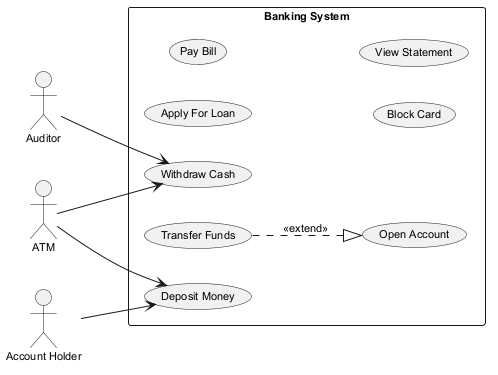

The diagram above was rendered by PlantUML. Its source (embedded in the PNG):
@startuml
skinparam backgroundColor #FFFFFF
skinparam classBackgroundColor #E8F4FA
skinparam classBorderColor #2C7DA0
skinparam defaultFontSize 11
left to right direction
actor "ATM" as ATM
actor "Account Holder" as AccountHolder
actor "Auditor" as Auditor
rectangle "Banking System" {
  usecase "Open Account" as UC_OpenAccount
  usecase "Withdraw Cash" as UC_WithdrawCash
  usecase "Apply For Loan" as UC_ApplyForLoan
  usecase "Transfer Funds" as UC_TransferFunds
  usecase "Pay Bill" as UC_PayBill
  usecase "Block Card" as UC_BlockCard
  usecase "View Statement" as UC_ViewStatement
  usecase "Deposit Money" as UC_DepositMoney
}
ATM --> UC_WithdrawCash
ATM --> UC_DepositMoney
AccountHolder --> UC_DepositMoney
Auditor --> UC_WithdrawCash
UC_TransferFunds ..|> UC_OpenAccount : <<extend>>
@enduml